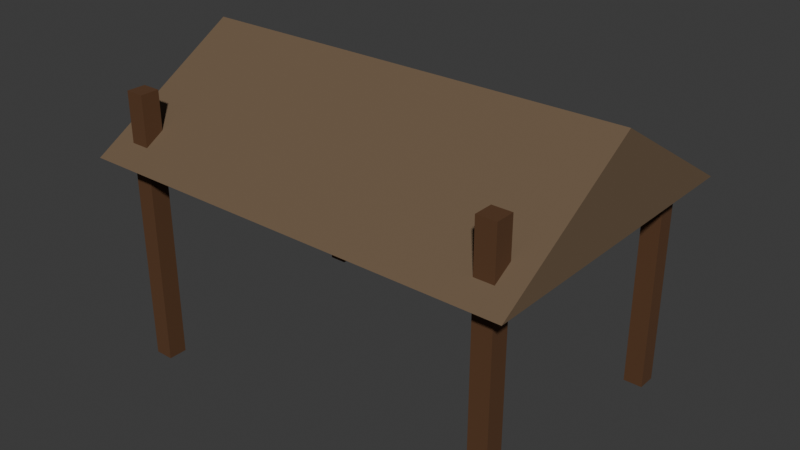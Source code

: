 # Source: castle_site_hut.blend  (saved by Blender 5.2.44; exported with 4.5.12 LTS)
import bpy
from mathutils import Matrix  # noqa: F401  (used for matrix-valued properties, if any)

bpy.ops.wm.read_factory_settings(use_empty=True)
scene = bpy.context.scene
scene.name = 'Scene'

# ---- collections
col_collection = bpy.data.collections.new('Collection'); scene.collection.children.link(col_collection)

# ---- materials (node trees are filled in below, after node groups)
mat_castle_timber = bpy.data.materials.new('castle_timber')
mat_castle_timber.diffuse_color = (0.1022, 0.04374, 0.016, 1.0)
mat_castle_shingle = bpy.data.materials.new('castle_shingle')
mat_castle_shingle.diffuse_color = (0.1559, 0.1022, 0.05781, 1.0)

# ---- material node trees
mat_castle_timber.use_nodes = True; mat_castle_timber.node_tree.nodes.clear()
_N = mat_castle_timber.node_tree.nodes; _L = mat_castle_timber.node_tree.links
n0 = _N.new('ShaderNodeBsdfPrincipled'); n0.name = 'Principled BSDF'; n0.location = (-200, 100)
n0.inputs[0].default_value = (0.1022, 0.04374, 0.016, 1.0)
n0.inputs[2].default_value = 0.78
n0.inputs[10].default_value = 0.005
n1 = _N.new('ShaderNodeOutputMaterial'); n1.name = 'Material Output'; n1.location = (200, 100)
_L.new(n0.outputs[0], n1.inputs[0])
n1.is_active_output = True
mat_castle_shingle.use_nodes = True; mat_castle_shingle.node_tree.nodes.clear()
_N = mat_castle_shingle.node_tree.nodes; _L = mat_castle_shingle.node_tree.links
n0 = _N.new('ShaderNodeBsdfPrincipled'); n0.name = 'Principled BSDF'; n0.location = (-200, 100)
n0.inputs[0].default_value = (0.1559, 0.1022, 0.05781, 1.0)
n0.inputs[2].default_value = 0.78
n0.inputs[10].default_value = 0.005
n1 = _N.new('ShaderNodeOutputMaterial'); n1.name = 'Material Output'; n1.location = (200, 100)
_L.new(n0.outputs[0], n1.inputs[0])
n1.is_active_output = True

# ---- world
world_world = bpy.data.worlds.new('World'); scene.world = world_world
world_world.use_nodes = True; world_world.node_tree.nodes.clear()
_N = world_world.node_tree.nodes; _L = world_world.node_tree.links
n0 = _N.new('ShaderNodeOutputWorld'); n0.name = 'World Output'; n0.location = (200, 100)
n1 = _N.new('ShaderNodeBackground'); n1.name = 'Background'; n1.location = (-200, 100)
n1.inputs[0].default_value = (0.05088, 0.05088, 0.05088, 1.0)
_L.new(n1.outputs[0], n0.inputs[0])
n0.is_active_output = True
world_world.color = (0.05088, 0.05088, 0.05088)
world_world.sun_shadow_jitter_overblur = 0.0

# ---- meshes
me_cube = bpy.data.meshes.new('Cube')
me_cube.from_pydata([(-1.89, -1.29, 0.0), (-1.89, -1.29, 2.6), (-1.89, -1.11, 0.0), (-1.89, -1.11, 2.6), (-1.71, -1.29, 0.0), (-1.71, -1.29, 2.6), (-1.71, -1.11, 0.0), (-1.71, -1.11, 2.6), (-1.89, 1.11, 0.0), (-1.89, 1.11, 2.0), (-1.89, 1.29, 0.0), (-1.89, 1.29, 2.0), (-1.71, 1.11, 0.0), (-1.71, 1.11, 2.0), (-1.71, 1.29, 0.0), (-1.71, 1.29, 2.0), (1.71, -1.29, 0.0), (1.71, -1.29, 2.6), (1.71, -1.11, 0.0), (1.71, -1.11, 2.6), (1.89, -1.29, 0.0), (1.89, -1.29, 2.6), (1.89, -1.11, 0.0), (1.89, -1.11, 2.6), (1.71, 1.11, 0.0), (1.71, 1.11, 2.0), (1.71, 1.29, 0.0), (1.71, 1.29, 2.0), (1.89, 1.11, 0.0), (1.89, 1.11, 2.0), (1.89, 1.29, 0.0), (1.89, 1.29, 2.0), (-2.1, -1.5, 2.0), (2.1, -1.5, 2.0), (2.1, 1.5, 2.0), (-2.1, 1.5, 2.0), (-2.1, 0.0, 2.9), (2.1, 0.0, 2.9)], [], [(0, 1, 3, 2), (2, 3, 7, 6), (6, 7, 5, 4), (4, 5, 1, 0), (2, 6, 4, 0), (7, 3, 1, 5), (8, 9, 11, 10), (10, 11, 15, 14), (14, 15, 13, 12), (12, 13, 9, 8), (10, 14, 12, 8), (15, 11, 9, 13), (16, 17, 19, 18), (18, 19, 23, 22), (22, 23, 21, 20), (20, 21, 17, 16), (18, 22, 20, 16), (23, 19, 17, 21), (24, 25, 27, 26), (26, 27, 31, 30), (30, 31, 29, 28), (28, 29, 25, 24), (26, 30, 28, 24), (31, 27, 25, 29), (32, 33, 37, 36), (34, 35, 36, 37), (32, 36, 35), (33, 34, 37), (35, 34, 33, 32)])
me_cube.polygons.foreach_set('material_index', [0, 0, 0, 0, 0, 0, 0, 0, 0, 0, 0, 0, 0, 0, 0, 0, 0, 0, 0, 0, 0, 0, 0, 0, 1, 1, 1, 1, 1])
_uv = me_cube.uv_layers.new(name='UVMap')
_uv.uv.foreach_set('vector', [0.375, 0.0, 0.625, 0.0, 0.625, 0.25, 0.375, 0.25, 0.375, 0.25, 0.625, 0.25, 0.625, 0.5, 0.375, 0.5, 0.375, 0.5, 0.625, 0.5, 0.625, 0.75, 0.375, 0.75, 0.375, 0.75, 0.625, 0.75, 0.625, 1.0, 0.375, 1.0, 0.125, 0.5, 0.375, 0.5, 0.375, 0.75, 0.125, 0.75, 0.625, 0.5, 0.875, 0.5, 0.875, 0.75, 0.625, 0.75, 0.375, 0.0, 0.625, 0.0, 0.625, 0.25, 0.375, 0.25, 0.375, 0.25, 0.625, 0.25, 0.625, 0.5, 0.375, 0.5, 0.375, 0.5, 0.625, 0.5, 0.625, 0.75, 0.375, 0.75, 0.375, 0.75, 0.625, 0.75, 0.625, 1.0, 0.375, 1.0, 0.125, 0.5, 0.375, 0.5, 0.375, 0.75, 0.125, 0.75, 0.625, 0.5, 0.875, 0.5, 0.875, 0.75, 0.625, 0.75, 0.375, 0.0, 0.625, 0.0, 0.625, 0.25, 0.375, 0.25, 0.375, 0.25, 0.625, 0.25, 0.625, 0.5, 0.375, 0.5, 0.375, 0.5, 0.625, 0.5, 0.625, 0.75, 0.375, 0.75, 0.375, 0.75, 0.625, 0.75, 0.625, 1.0, 0.375, 1.0, 0.125, 0.5, 0.375, 0.5, 0.375, 0.75, 0.125, 0.75, 0.625, 0.5, 0.875, 0.5, 0.875, 0.75, 0.625, 0.75, 0.375, 0.0, 0.625, 0.0, 0.625, 0.25, 0.375, 0.25, 0.375, 0.25, 0.625, 0.25, 0.625, 0.5, 0.375, 0.5, 0.375, 0.5, 0.625, 0.5, 0.625, 0.75, 0.375, 0.75, 0.375, 0.75, 0.625, 0.75, 0.625, 1.0, 0.375, 1.0, 0.125, 0.5, 0.375, 0.5, 0.375, 0.75, 0.125, 0.75, 0.625, 0.5, 0.875, 0.5, 0.875, 0.75, 0.625, 0.75, 0.0, 0.0, 1.0, 0.0, 1.0, 1.0, 0.0, 1.0, 0.0, 0.0, 1.0, 0.0, 1.0, 1.0, 0.0, 1.0, 0.0, 0.0, 1.0, 0.0, 1.0, 1.0, 0.0, 0.0, 1.0, 0.0, 1.0, 1.0, 0.0, 0.0, 1.0, 0.0, 1.0, 1.0, 0.0, 1.0])
me_cube.materials.append(mat_castle_timber)
me_cube.materials.append(mat_castle_shingle)
me_cube.update()

# ---- objects
ob_castle_site_hut = bpy.data.objects.new('castle_site_hut', me_cube)

# ---- transforms, parenting, visibility, modifiers, constraints
ob_castle_site_hut.location = (0.0, 0.0, 0.0)
_vg = ob_castle_site_hut.vertex_groups.new(name='root')

# ---- collection membership
col_collection.objects.link(ob_castle_site_hut)

# ---- scene / render settings (as saved in the file)
scene.frame_start = 1; scene.frame_end = 250; scene.frame_set(1)
scene.render.engine = 'BLENDER_EEVEE_NEXT'
scene.render.bake_bias = 0.0
scene.render.bake_samples = 0
scene.render.compositor_device = 'GPU'
scene.eevee.use_volume_custom_range = False
scene.eevee.fast_gi_thickness_near = 0.1
scene.eevee.fast_gi_thickness_far = 0.0
scene.eevee.ray_tracing_options.screen_trace_thickness = 0.1
bpy.context.view_layer.update()

# ---- added for rendering (the .blend has no active camera and no usable light): camera, sun
cam_auto = bpy.data.cameras.new('AutoCamera')
cam_auto.lens = 50.0
cam_auto.sensor_width = 36.0
cam_auto.clip_end = 1000.0
ob_auto_camera = bpy.data.objects.new('AutoCamera', cam_auto)
scene.collection.objects.link(ob_auto_camera)
ob_auto_camera.location = (5.47761, -6.57313, 5.83209)
ob_auto_camera.rotation_euler = (1.09748, -7.21219e-08, 0.694738)
scene.camera = ob_auto_camera
light_auto_sun = bpy.data.lights.new('AutoSun', 'SUN')
light_auto_sun.energy = 3.0
light_auto_sun.angle = 0.0523599
ob_auto_sun = bpy.data.objects.new('AutoSun', light_auto_sun)
scene.collection.objects.link(ob_auto_sun)
ob_auto_sun.rotation_euler = (0.872665, 0.174533, 0.523599)
bpy.context.view_layer.update()
